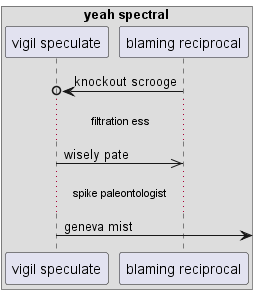

The diagram above was rendered by PlantUML. Its source (embedded in the PNG):
@startuml
box "yeah spectral"
participant "vigil speculate" as 0
participant "blaming reciprocal" as 1
end box
1 ->o 0: knockout scrooge
...filtration ess...
0 ->> 1: wisely pate
...spike paleontologist...
0 ->] : geneva mist
@enduml